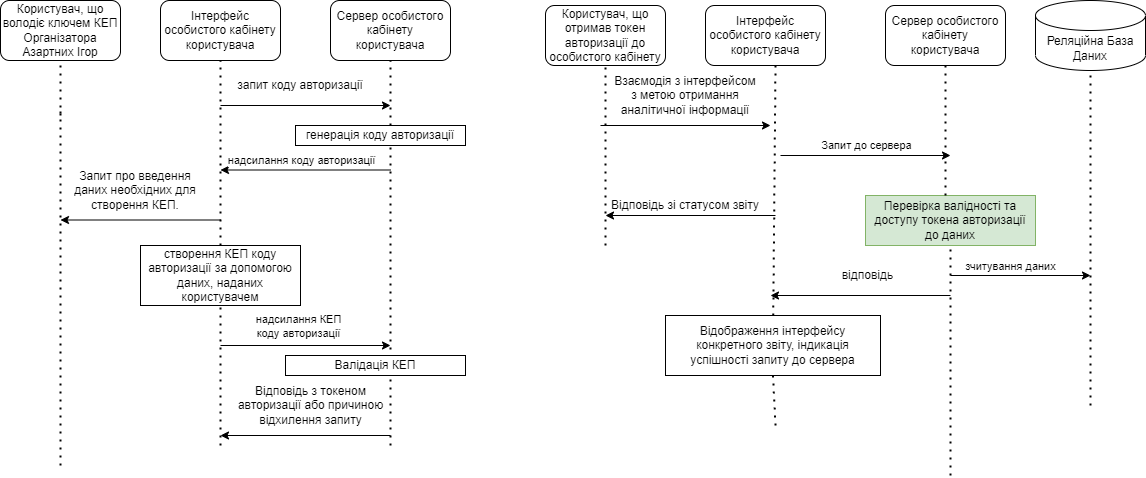

The diagram above was exported from draw.io. Its source (the exported page's mxGraphModel, read from the mxfile embedded in the PNG):
<mxGraphModel dx="2350" dy="1847" grid="1" gridSize="10" guides="1" tooltips="1" connect="1" arrows="1" fold="1" page="1" pageScale="1" pageWidth="850" pageHeight="1100" math="0" shadow="0">
  <root>
    <mxCell id="0" />
    <mxCell id="1" parent="0" />
    <mxCell id="cICENB37XgqOcbRTjvdC-1" value="Інтерфейс особистого кабінету користувача" style="rounded=1;whiteSpace=wrap;html=1;" vertex="1" parent="1">
      <mxGeometry x="40" y="-25" width="120" height="60" as="geometry" />
    </mxCell>
    <mxCell id="cICENB37XgqOcbRTjvdC-2" value="Сервер особистого кабінету користувача" style="rounded=1;whiteSpace=wrap;html=1;" vertex="1" parent="1">
      <mxGeometry x="210" y="-25" width="120" height="60" as="geometry" />
    </mxCell>
    <mxCell id="cICENB37XgqOcbRTjvdC-3" value="" style="endArrow=none;dashed=1;html=1;dashPattern=1 3;strokeWidth=2;rounded=0;entryX=0.5;entryY=1;entryDx=0;entryDy=0;startArrow=none;" edge="1" parent="1" source="cICENB37XgqOcbRTjvdC-40" target="cICENB37XgqOcbRTjvdC-1">
      <mxGeometry width="50" height="50" relative="1" as="geometry">
        <mxPoint x="100" y="380" as="sourcePoint" />
        <mxPoint x="130" y="280" as="targetPoint" />
      </mxGeometry>
    </mxCell>
    <mxCell id="cICENB37XgqOcbRTjvdC-4" value="" style="endArrow=none;dashed=1;html=1;dashPattern=1 3;strokeWidth=2;rounded=0;entryX=0.5;entryY=1;entryDx=0;entryDy=0;" edge="1" parent="1" target="cICENB37XgqOcbRTjvdC-2">
      <mxGeometry width="50" height="50" relative="1" as="geometry">
        <mxPoint x="270" y="420" as="sourcePoint" />
        <mxPoint x="270" y="100" as="targetPoint" />
      </mxGeometry>
    </mxCell>
    <mxCell id="cICENB37XgqOcbRTjvdC-5" value="" style="endArrow=classic;html=1;rounded=0;" edge="1" parent="1">
      <mxGeometry width="50" height="50" relative="1" as="geometry">
        <mxPoint x="100" y="80" as="sourcePoint" />
        <mxPoint x="270" y="80" as="targetPoint" />
      </mxGeometry>
    </mxCell>
    <mxCell id="cICENB37XgqOcbRTjvdC-6" value="запит коду авторизації" style="text;html=1;strokeColor=none;fillColor=none;align=center;verticalAlign=middle;whiteSpace=wrap;rounded=0;" vertex="1" parent="1">
      <mxGeometry x="105" y="50" width="150" height="20" as="geometry" />
    </mxCell>
    <mxCell id="cICENB37XgqOcbRTjvdC-7" value="генерація коду авторизації" style="rounded=0;whiteSpace=wrap;html=1;" vertex="1" parent="1">
      <mxGeometry x="175" y="100" width="170" height="20" as="geometry" />
    </mxCell>
    <mxCell id="cICENB37XgqOcbRTjvdC-8" value="" style="endArrow=classic;html=1;rounded=0;" edge="1" parent="1">
      <mxGeometry width="50" height="50" relative="1" as="geometry">
        <mxPoint x="270" y="144.5" as="sourcePoint" />
        <mxPoint x="100" y="144.5" as="targetPoint" />
      </mxGeometry>
    </mxCell>
    <mxCell id="cICENB37XgqOcbRTjvdC-9" value="надсилання коду авторизації" style="edgeLabel;html=1;align=center;verticalAlign=middle;resizable=0;points=[];" vertex="1" connectable="0" parent="cICENB37XgqOcbRTjvdC-8">
      <mxGeometry x="0.315" y="1" relative="1" as="geometry">
        <mxPoint x="22" y="-11" as="offset" />
      </mxGeometry>
    </mxCell>
    <mxCell id="cICENB37XgqOcbRTjvdC-10" value="" style="endArrow=classic;html=1;rounded=0;" edge="1" parent="1">
      <mxGeometry width="50" height="50" relative="1" as="geometry">
        <mxPoint x="100" y="320" as="sourcePoint" />
        <mxPoint x="270" y="320" as="targetPoint" />
      </mxGeometry>
    </mxCell>
    <mxCell id="cICENB37XgqOcbRTjvdC-11" value="надсилання КЕП&lt;br&gt;коду авторизації" style="edgeLabel;html=1;align=center;verticalAlign=middle;resizable=0;points=[];" vertex="1" connectable="0" parent="cICENB37XgqOcbRTjvdC-10">
      <mxGeometry x="-0.34" relative="1" as="geometry">
        <mxPoint x="22" y="-20" as="offset" />
      </mxGeometry>
    </mxCell>
    <mxCell id="cICENB37XgqOcbRTjvdC-12" value="Валідація КЕП" style="rounded=0;whiteSpace=wrap;html=1;" vertex="1" parent="1">
      <mxGeometry x="165" y="330" width="180" height="20" as="geometry" />
    </mxCell>
    <mxCell id="cICENB37XgqOcbRTjvdC-13" value="" style="endArrow=classic;html=1;rounded=0;" edge="1" parent="1">
      <mxGeometry width="50" height="50" relative="1" as="geometry">
        <mxPoint x="270" y="410" as="sourcePoint" />
        <mxPoint x="100" y="410" as="targetPoint" />
      </mxGeometry>
    </mxCell>
    <mxCell id="cICENB37XgqOcbRTjvdC-14" value="Відповідь з токеном &lt;br&gt;авторизації або причиною &lt;br&gt;відхилення запиту" style="text;html=1;align=center;verticalAlign=middle;resizable=0;points=[];autosize=1;strokeColor=none;fillColor=none;" vertex="1" parent="1">
      <mxGeometry x="105" y="350" width="170" height="60" as="geometry" />
    </mxCell>
    <mxCell id="cICENB37XgqOcbRTjvdC-15" value="Користувач, що отримав токен авторизації до особистого кабінету" style="rounded=1;whiteSpace=wrap;html=1;" vertex="1" parent="1">
      <mxGeometry x="425" y="-20" width="120" height="60" as="geometry" />
    </mxCell>
    <mxCell id="cICENB37XgqOcbRTjvdC-16" value="Інтерфейс особистого кабінету користувача" style="rounded=1;whiteSpace=wrap;html=1;" vertex="1" parent="1">
      <mxGeometry x="585" y="-20" width="120" height="60" as="geometry" />
    </mxCell>
    <mxCell id="cICENB37XgqOcbRTjvdC-17" value="" style="endArrow=none;dashed=1;html=1;dashPattern=1 3;strokeWidth=2;rounded=0;entryX=0.5;entryY=1;entryDx=0;entryDy=0;" edge="1" parent="1" target="cICENB37XgqOcbRTjvdC-15">
      <mxGeometry width="50" height="50" relative="1" as="geometry">
        <mxPoint x="485" y="220" as="sourcePoint" />
        <mxPoint x="515" y="220" as="targetPoint" />
      </mxGeometry>
    </mxCell>
    <mxCell id="cICENB37XgqOcbRTjvdC-18" value="" style="endArrow=none;dashed=1;html=1;dashPattern=1 3;strokeWidth=2;rounded=0;entryX=0.5;entryY=1;entryDx=0;entryDy=0;startArrow=none;" edge="1" parent="1" source="cICENB37XgqOcbRTjvdC-57">
      <mxGeometry width="50" height="50" relative="1" as="geometry">
        <mxPoint x="655" y="400" as="sourcePoint" />
        <mxPoint x="655" y="40" as="targetPoint" />
      </mxGeometry>
    </mxCell>
    <mxCell id="cICENB37XgqOcbRTjvdC-19" value="" style="endArrow=classic;html=1;rounded=0;" edge="1" parent="1">
      <mxGeometry width="50" height="50" relative="1" as="geometry">
        <mxPoint x="480" y="100" as="sourcePoint" />
        <mxPoint x="650" y="100" as="targetPoint" />
      </mxGeometry>
    </mxCell>
    <mxCell id="cICENB37XgqOcbRTjvdC-20" value="Взаємодія з інтерфейсом з метою отримання аналітичної інформації" style="text;html=1;strokeColor=none;fillColor=none;align=center;verticalAlign=middle;whiteSpace=wrap;rounded=0;" vertex="1" parent="1">
      <mxGeometry x="490" y="60" width="150" height="20" as="geometry" />
    </mxCell>
    <mxCell id="cICENB37XgqOcbRTjvdC-21" value="Перевірка валідності та доступу токена авторизації до даних" style="rounded=0;whiteSpace=wrap;html=1;fillColor=#d5e8d4;strokeColor=#82b366;" vertex="1" parent="1">
      <mxGeometry x="745" y="170" width="170" height="50" as="geometry" />
    </mxCell>
    <mxCell id="cICENB37XgqOcbRTjvdC-22" value="" style="endArrow=classic;html=1;rounded=0;" edge="1" parent="1">
      <mxGeometry width="50" height="50" relative="1" as="geometry">
        <mxPoint x="655" y="190" as="sourcePoint" />
        <mxPoint x="485" y="190" as="targetPoint" />
      </mxGeometry>
    </mxCell>
    <mxCell id="cICENB37XgqOcbRTjvdC-23" value="Реляційна База Даних" style="shape=cylinder3;whiteSpace=wrap;html=1;boundedLbl=1;backgroundOutline=1;size=15;" vertex="1" parent="1">
      <mxGeometry x="915" y="-25" width="110" height="70" as="geometry" />
    </mxCell>
    <mxCell id="cICENB37XgqOcbRTjvdC-24" value="Запит до сервера" style="endArrow=classic;html=1;rounded=0;" edge="1" parent="1">
      <mxGeometry y="10" width="50" height="50" relative="1" as="geometry">
        <mxPoint x="660" y="130" as="sourcePoint" />
        <mxPoint x="830" y="130" as="targetPoint" />
        <mxPoint as="offset" />
      </mxGeometry>
    </mxCell>
    <mxCell id="cICENB37XgqOcbRTjvdC-25" value="" style="endArrow=none;dashed=1;html=1;dashPattern=1 3;strokeWidth=2;rounded=0;entryX=0.5;entryY=1;entryDx=0;entryDy=0;entryPerimeter=0;" edge="1" parent="1" target="cICENB37XgqOcbRTjvdC-23">
      <mxGeometry width="50" height="50" relative="1" as="geometry">
        <mxPoint x="970" y="380" as="sourcePoint" />
        <mxPoint x="1015" y="100" as="targetPoint" />
      </mxGeometry>
    </mxCell>
    <mxCell id="cICENB37XgqOcbRTjvdC-26" value="Відповідь зі статусом звіту" style="text;html=1;strokeColor=none;fillColor=none;align=center;verticalAlign=middle;whiteSpace=wrap;rounded=0;" vertex="1" parent="1">
      <mxGeometry x="490" y="170" width="150" height="20" as="geometry" />
    </mxCell>
    <mxCell id="cICENB37XgqOcbRTjvdC-39" value="" style="endArrow=none;dashed=1;html=1;dashPattern=1 3;strokeWidth=2;rounded=0;entryX=0.5;entryY=1;entryDx=0;entryDy=0;" edge="1" parent="1" target="cICENB37XgqOcbRTjvdC-40">
      <mxGeometry width="50" height="50" relative="1" as="geometry">
        <mxPoint x="100" y="420" as="sourcePoint" />
        <mxPoint x="100" y="300" as="targetPoint" />
      </mxGeometry>
    </mxCell>
    <mxCell id="cICENB37XgqOcbRTjvdC-40" value="створення КЕП коду авторизації за допомогою даних, наданих користувачем" style="rounded=0;whiteSpace=wrap;html=1;" vertex="1" parent="1">
      <mxGeometry x="20" y="220" width="160" height="60" as="geometry" />
    </mxCell>
    <mxCell id="cICENB37XgqOcbRTjvdC-41" value="Користувач, що володіє ключем КЕП Організатора Азартних Ігор" style="rounded=1;whiteSpace=wrap;html=1;" vertex="1" parent="1">
      <mxGeometry x="-120" y="-25" width="120" height="60" as="geometry" />
    </mxCell>
    <mxCell id="cICENB37XgqOcbRTjvdC-42" value="" style="endArrow=none;dashed=1;html=1;dashPattern=1 3;strokeWidth=2;rounded=0;entryX=0.5;entryY=1;entryDx=0;entryDy=0;startArrow=none;" edge="1" parent="1" target="cICENB37XgqOcbRTjvdC-41">
      <mxGeometry width="50" height="50" relative="1" as="geometry">
        <mxPoint x="-60" y="90" as="sourcePoint" />
        <mxPoint x="-30" y="240" as="targetPoint" />
      </mxGeometry>
    </mxCell>
    <mxCell id="cICENB37XgqOcbRTjvdC-44" value="" style="endArrow=none;dashed=1;html=1;dashPattern=1 3;strokeWidth=2;rounded=0;entryX=0.5;entryY=1;entryDx=0;entryDy=0;" edge="1" parent="1">
      <mxGeometry width="50" height="50" relative="1" as="geometry">
        <mxPoint x="-60" y="440" as="sourcePoint" />
        <mxPoint x="-60" y="85" as="targetPoint" />
      </mxGeometry>
    </mxCell>
    <mxCell id="cICENB37XgqOcbRTjvdC-45" value="" style="endArrow=classic;html=1;rounded=0;" edge="1" parent="1">
      <mxGeometry width="50" height="50" relative="1" as="geometry">
        <mxPoint x="100" y="194.5" as="sourcePoint" />
        <mxPoint x="-60" y="194.5" as="targetPoint" />
      </mxGeometry>
    </mxCell>
    <mxCell id="cICENB37XgqOcbRTjvdC-47" value="Запит про введення даних необхідних для створення КЕП." style="text;html=1;strokeColor=none;fillColor=none;align=center;verticalAlign=middle;whiteSpace=wrap;rounded=0;" vertex="1" parent="1">
      <mxGeometry x="-50" y="150" width="130" height="30" as="geometry" />
    </mxCell>
    <mxCell id="cICENB37XgqOcbRTjvdC-48" value="Сервер особистого кабінету користувача" style="rounded=1;whiteSpace=wrap;html=1;" vertex="1" parent="1">
      <mxGeometry x="765" y="-20" width="120" height="60" as="geometry" />
    </mxCell>
    <mxCell id="cICENB37XgqOcbRTjvdC-51" value="" style="endArrow=none;dashed=1;html=1;dashPattern=1 3;strokeWidth=2;rounded=0;entryX=0.5;entryY=1;entryDx=0;entryDy=0;" edge="1" parent="1" target="cICENB37XgqOcbRTjvdC-48">
      <mxGeometry width="50" height="50" relative="1" as="geometry">
        <mxPoint x="825" y="170" as="sourcePoint" />
        <mxPoint x="810" y="90" as="targetPoint" />
      </mxGeometry>
    </mxCell>
    <mxCell id="cICENB37XgqOcbRTjvdC-52" value="" style="endArrow=classic;html=1;rounded=0;" edge="1" parent="1">
      <mxGeometry width="50" height="50" relative="1" as="geometry">
        <mxPoint x="830" y="250" as="sourcePoint" />
        <mxPoint x="970" y="250" as="targetPoint" />
      </mxGeometry>
    </mxCell>
    <mxCell id="cICENB37XgqOcbRTjvdC-54" value="зчитування даних" style="edgeLabel;html=1;align=center;verticalAlign=middle;resizable=0;points=[];" vertex="1" connectable="0" parent="cICENB37XgqOcbRTjvdC-52">
      <mxGeometry x="0.2109" y="-1" relative="1" as="geometry">
        <mxPoint x="-25" y="-11" as="offset" />
      </mxGeometry>
    </mxCell>
    <mxCell id="cICENB37XgqOcbRTjvdC-53" value="" style="endArrow=none;dashed=1;html=1;dashPattern=1 3;strokeWidth=2;rounded=0;entryX=0.5;entryY=1;entryDx=0;entryDy=0;" edge="1" parent="1" target="cICENB37XgqOcbRTjvdC-21">
      <mxGeometry width="50" height="50" relative="1" as="geometry">
        <mxPoint x="830" y="450" as="sourcePoint" />
        <mxPoint x="850" y="340" as="targetPoint" />
      </mxGeometry>
    </mxCell>
    <mxCell id="cICENB37XgqOcbRTjvdC-55" value="" style="endArrow=classic;html=1;rounded=0;" edge="1" parent="1">
      <mxGeometry width="50" height="50" relative="1" as="geometry">
        <mxPoint x="830" y="270" as="sourcePoint" />
        <mxPoint x="650" y="270" as="targetPoint" />
      </mxGeometry>
    </mxCell>
    <mxCell id="cICENB37XgqOcbRTjvdC-56" value="відповідь" style="text;html=1;strokeColor=none;fillColor=none;align=center;verticalAlign=middle;whiteSpace=wrap;rounded=0;" vertex="1" parent="1">
      <mxGeometry x="705" y="235" width="85" height="30" as="geometry" />
    </mxCell>
    <mxCell id="cICENB37XgqOcbRTjvdC-58" value="" style="endArrow=none;dashed=1;html=1;dashPattern=1 3;strokeWidth=2;rounded=0;entryX=0.5;entryY=1;entryDx=0;entryDy=0;" edge="1" parent="1" target="cICENB37XgqOcbRTjvdC-57">
      <mxGeometry width="50" height="50" relative="1" as="geometry">
        <mxPoint x="655" y="400" as="sourcePoint" />
        <mxPoint x="655" y="40" as="targetPoint" />
      </mxGeometry>
    </mxCell>
    <mxCell id="cICENB37XgqOcbRTjvdC-57" value="Відображення інтерфейсу конкретного звіту, індикація успішності запиту до сервера" style="rounded=0;whiteSpace=wrap;html=1;" vertex="1" parent="1">
      <mxGeometry x="545" y="290" width="215" height="60" as="geometry" />
    </mxCell>
  </root>
</mxGraphModel>